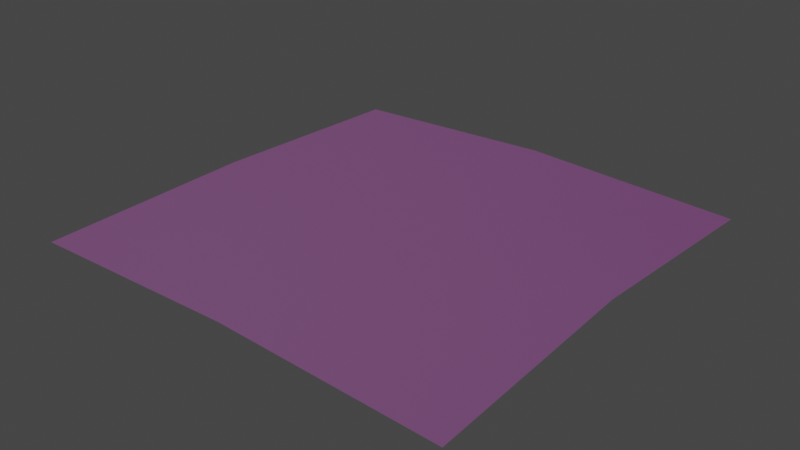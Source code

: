 # Source: waterWaves.blend  (saved by Blender 2.90.8; exported with 4.5.12 LTS)
import bpy
from mathutils import Matrix  # noqa: F401  (used for matrix-valued properties, if any)

bpy.ops.wm.read_factory_settings(use_empty=True)
scene = bpy.context.scene
scene.name = 'Scene'

# ---- collections
col_collection = bpy.data.collections.new('Collection'); scene.collection.children.link(col_collection)

# ---- images (referenced by path relative to the original .blend; pixels are not part of the script)
import os
ASSET_DIR = os.environ.get("B2B_ASSET_DIR", "")  # directory of the original .blend (textures are referenced by path, not embedded)
HERE = os.path.dirname(os.path.abspath(__file__))  # packed textures are extracted next to this script under _unpacked/

def load_image(name, relpath, width, height, colorspace="sRGB"):
    """Load a texture the original file referenced (path relative to the .blend, or extracted next to this script)."""
    p = next((c for c in (os.path.join(HERE, relpath), os.path.join(ASSET_DIR, relpath)) if relpath and os.path.exists(c)), "")
    if p:
        img = bpy.data.images.load(p, check_existing=True)
        img.name = name
    else:  # same state as the original file: an image datablock whose file is absent (Cycles renders it pink)
        img = bpy.data.images.new(name, width, height)
        img.source = "FILE"
        img.filepath = "//" + (relpath or name)
    img.colorspace_settings.name = colorspace
    return img
img_waves_png = load_image('waves.png', 'waves.png', 1024, 1024, 'Non-Color')

# ---- materials (node trees are filled in below, after node groups)
mat_water = bpy.data.materials.new('water')
mat_water.use_transparent_shadow = False

# ---- material node trees
mat_water.use_nodes = True; mat_water.node_tree.nodes.clear()
_N = mat_water.node_tree.nodes; _L = mat_water.node_tree.links
n0 = _N.new('ShaderNodeBsdfPrincipled'); n0.name = 'Principled BSDF'; n0.location = (10, 300)
n0.distribution = 'GGX'
n0.subsurface_method = 'BURLEY'
n0.inputs[3].default_value = 1.45
n0.inputs[4].default_value = 0.0922
n0.inputs[27].default_value = (0.0, 0.0, 0.0, 1.0)
n0.inputs[28].default_value = 1.0
n1 = _N.new('ShaderNodeOutputMaterial'); n1.name = 'Material Output'; n1.location = (300, 300)
n2 = _N.new('ShaderNodeNormalMap'); n2.name = 'Normal Map'; n2.location = (-190, -100)
n3 = _N.new('ShaderNodeTexImage'); n3.name = 'Image Texture'; n3.location = (-480, -140)
n3.image = img_waves_png
n4 = _N.new('ShaderNodeTexImage'); n4.name = 'Image Texture.001'; n4.location = (-280, 280)
n4.image = img_waves_png
_L.new(n0.outputs[0], n1.inputs[0])
_L.new(n2.outputs[0], n0.inputs[5])
_L.new(n3.outputs[0], n2.inputs[1])
_L.new(n4.outputs[0], n0.inputs[0])
n1.is_active_output = True

# ---- world
world_world = bpy.data.worlds.new('World'); scene.world = world_world
world_world.use_nodes = True; world_world.node_tree.nodes.clear()
_N = world_world.node_tree.nodes; _L = world_world.node_tree.links
n0 = _N.new('ShaderNodeOutputWorld'); n0.name = 'World Output'; n0.location = (300, 300)
n1 = _N.new('ShaderNodeBackground'); n1.name = 'Background'; n1.location = (10, 300)
n1.inputs[0].default_value = (0.05088, 0.05088, 0.05088, 1.0)
_L.new(n1.outputs[0], n0.inputs[0])
n0.is_active_output = True
world_world.color = (0.05088, 0.05088, 0.05088)
world_world.use_sun_shadow = False
world_world.sun_shadow_jitter_overblur = 0.0

# ---- meshes
me_plane = bpy.data.meshes.new('Plane')
me_plane.from_pydata([(-10.0, -10.0, 0.0), (10.0, -10.0, 0.0), (-10.0, 10.0, 0.0), (10.0, 10.0, 0.0)], [], [(1, 2, 0), (1, 3, 2)])
me_plane.polygons.foreach_set('use_smooth', [True] * 2)
_uv = me_plane.uv_layers.new(name='UVMap')
_uv.uv.foreach_set('vector', [1.0, 0.0, 0.0, 1.0, 0.0, 0.0, 1.0, 0.0, 1.0, 1.0, 0.0, 1.0])
me_plane.materials.append(mat_water)
me_plane.use_remesh_fix_poles = True
me_plane.use_remesh_preserve_attributes = False
me_plane.use_mirror_vertex_groups = False
me_plane.update()

# ---- objects
ob_plane = bpy.data.objects.new('Plane', me_plane)

# ---- transforms, parenting, visibility, modifiers, constraints
ob_plane.location = (0.0, 0.0, 0.0)
ob_plane.lineart.crease_threshold = 0.0
_m = ob_plane.modifiers.new('Subdivision', 'SUBSURF')
_m.uv_smooth = 'PRESERVE_CORNERS'
_m.subdivision_type = 'SIMPLE'
_m.levels = 6
_m.render_levels = 1
_m.show_only_control_edges = False
_m = ob_plane.modifiers.new('Triangulate', 'TRIANGULATE')
_m.quad_method = 'FIXED'
_m = ob_plane.modifiers.new('Wave', 'WAVE')
_m.time_offset = -37.7
_m.width = 1.276
_m = ob_plane.modifiers.new('Wave.001', 'WAVE')
_m.time_offset = -86.0
_m.start_position_x = -7.0
_m.start_position_y = -6.0
_m.width = 0.6026

# ---- collection membership
col_collection.objects.link(ob_plane)

# ---- scene / render settings (as saved in the file)
scene.frame_start = 1; scene.frame_end = 250; scene.frame_set(1)
scene.render.engine = 'BLENDER_EEVEE_NEXT'
scene.cycles.use_denoising = False
scene.cycles.samples = 128
scene.cycles.sampling_pattern = 'TABULATED_SOBOL'
scene.cycles.use_adaptive_sampling = False
scene.cycles.use_light_tree = False
scene.view_settings.view_transform = 'Filmic'
bpy.context.view_layer.update()

# ---- added for rendering (the .blend has no active camera and no usable light): camera, sun
cam_auto = bpy.data.cameras.new('AutoCamera')
cam_auto.lens = 50.0
cam_auto.sensor_width = 36.0
cam_auto.clip_end = 1000.0
ob_auto_camera = bpy.data.objects.new('AutoCamera', cam_auto)
scene.collection.objects.link(ob_auto_camera)
ob_auto_camera.location = (26.1789, -31.4147, 21.326)
ob_auto_camera.rotation_euler = (1.09748, -7.21219e-08, 0.694738)
scene.camera = ob_auto_camera
light_auto_sun = bpy.data.lights.new('AutoSun', 'SUN')
light_auto_sun.energy = 3.0
light_auto_sun.angle = 0.0523599
ob_auto_sun = bpy.data.objects.new('AutoSun', light_auto_sun)
scene.collection.objects.link(ob_auto_sun)
ob_auto_sun.rotation_euler = (0.872665, 0.174533, 0.523599)
bpy.context.view_layer.update()
